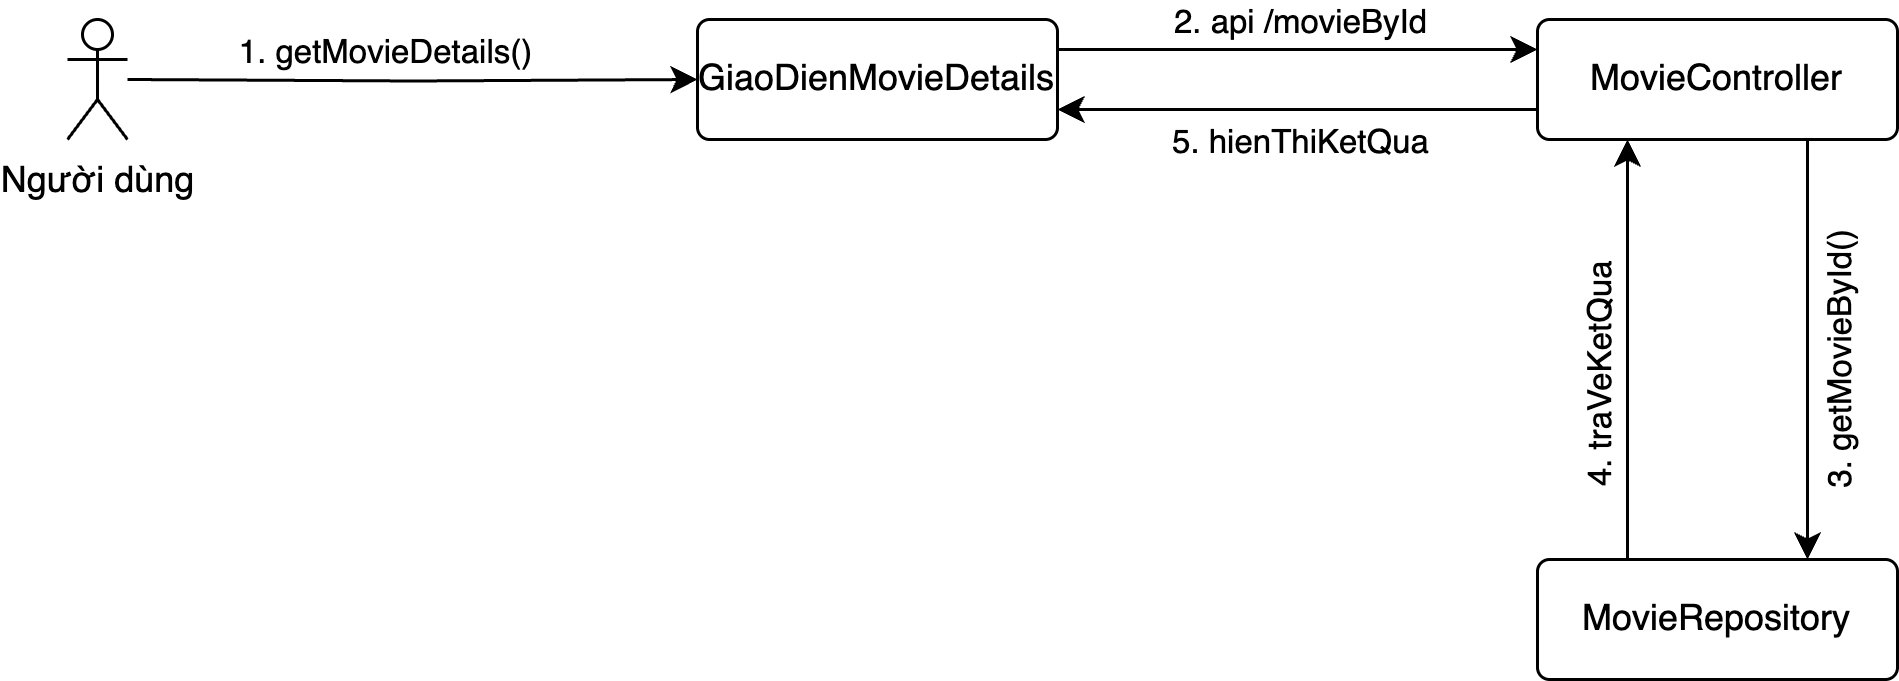

The diagram above was exported from draw.io. Its source (the exported page's mxGraphModel, read from the mxfile embedded in the PNG):
<mxGraphModel dx="1020" dy="655" grid="1" gridSize="10" guides="1" tooltips="1" connect="1" arrows="1" fold="1" page="1" pageScale="1" pageWidth="850" pageHeight="1100" math="0" shadow="0">
  <root>
    <mxCell id="Gxqq5yfJdI-UqMQxmsKl-0" />
    <mxCell id="Gxqq5yfJdI-UqMQxmsKl-1" parent="Gxqq5yfJdI-UqMQxmsKl-0" />
    <mxCell id="Gxqq5yfJdI-UqMQxmsKl-2" value="" style="group" vertex="1" connectable="0" parent="Gxqq5yfJdI-UqMQxmsKl-1">
      <mxGeometry x="110" y="200" width="610" height="220" as="geometry" />
    </mxCell>
    <mxCell id="Gxqq5yfJdI-UqMQxmsKl-3" style="edgeStyle=orthogonalEdgeStyle;rounded=0;orthogonalLoop=1;jettySize=auto;html=1;exitX=0.75;exitY=1;exitDx=0;exitDy=0;entryX=0.75;entryY=0;entryDx=0;entryDy=0;" edge="1" parent="Gxqq5yfJdI-UqMQxmsKl-2" source="Gxqq5yfJdI-UqMQxmsKl-7" target="Gxqq5yfJdI-UqMQxmsKl-13">
      <mxGeometry relative="1" as="geometry">
        <Array as="points">
          <mxPoint x="580" y="110" />
          <mxPoint x="580" y="110" />
        </Array>
      </mxGeometry>
    </mxCell>
    <mxCell id="Gxqq5yfJdI-UqMQxmsKl-4" value="3.&amp;nbsp;getMovieById()" style="edgeLabel;html=1;align=center;verticalAlign=middle;resizable=0;points=[];rotation=-90;" vertex="1" connectable="0" parent="Gxqq5yfJdI-UqMQxmsKl-3">
      <mxGeometry x="-0.51" y="1" relative="1" as="geometry">
        <mxPoint x="9" y="41" as="offset" />
      </mxGeometry>
    </mxCell>
    <mxCell id="Gxqq5yfJdI-UqMQxmsKl-5" style="edgeStyle=orthogonalEdgeStyle;rounded=0;orthogonalLoop=1;jettySize=auto;html=1;exitX=0;exitY=0.75;exitDx=0;exitDy=0;entryX=1;entryY=0.75;entryDx=0;entryDy=0;" edge="1" parent="Gxqq5yfJdI-UqMQxmsKl-2" source="Gxqq5yfJdI-UqMQxmsKl-7" target="Gxqq5yfJdI-UqMQxmsKl-10">
      <mxGeometry relative="1" as="geometry" />
    </mxCell>
    <mxCell id="Gxqq5yfJdI-UqMQxmsKl-6" value="5.&amp;nbsp;hienThiKetQua" style="edgeLabel;html=1;align=center;verticalAlign=middle;resizable=0;points=[];" vertex="1" connectable="0" parent="Gxqq5yfJdI-UqMQxmsKl-5">
      <mxGeometry x="0.6625" y="2" relative="1" as="geometry">
        <mxPoint x="53" y="8" as="offset" />
      </mxGeometry>
    </mxCell>
    <mxCell id="Gxqq5yfJdI-UqMQxmsKl-7" value="MovieController" style="rounded=1;arcSize=10;whiteSpace=wrap;html=1;align=center;" vertex="1" parent="Gxqq5yfJdI-UqMQxmsKl-2">
      <mxGeometry x="490" width="120" height="40" as="geometry" />
    </mxCell>
    <mxCell id="Gxqq5yfJdI-UqMQxmsKl-8" style="edgeStyle=orthogonalEdgeStyle;rounded=0;orthogonalLoop=1;jettySize=auto;html=1;exitX=1;exitY=0.25;exitDx=0;exitDy=0;entryX=0;entryY=0.25;entryDx=0;entryDy=0;" edge="1" parent="Gxqq5yfJdI-UqMQxmsKl-2" source="Gxqq5yfJdI-UqMQxmsKl-10" target="Gxqq5yfJdI-UqMQxmsKl-7">
      <mxGeometry relative="1" as="geometry" />
    </mxCell>
    <mxCell id="Gxqq5yfJdI-UqMQxmsKl-9" value="2. api /movieById" style="edgeLabel;html=1;align=center;verticalAlign=middle;resizable=0;points=[];" vertex="1" connectable="0" parent="Gxqq5yfJdI-UqMQxmsKl-8">
      <mxGeometry x="-0.4" y="2" relative="1" as="geometry">
        <mxPoint x="32" y="-8" as="offset" />
      </mxGeometry>
    </mxCell>
    <mxCell id="Gxqq5yfJdI-UqMQxmsKl-10" value="GiaoDienMovieDetails" style="rounded=1;arcSize=10;whiteSpace=wrap;html=1;align=center;" vertex="1" parent="Gxqq5yfJdI-UqMQxmsKl-2">
      <mxGeometry x="210" width="120" height="40" as="geometry" />
    </mxCell>
    <mxCell id="Gxqq5yfJdI-UqMQxmsKl-11" style="edgeStyle=orthogonalEdgeStyle;rounded=0;orthogonalLoop=1;jettySize=auto;html=1;exitX=0.25;exitY=0;exitDx=0;exitDy=0;entryX=0.25;entryY=1;entryDx=0;entryDy=0;" edge="1" parent="Gxqq5yfJdI-UqMQxmsKl-2" source="Gxqq5yfJdI-UqMQxmsKl-13" target="Gxqq5yfJdI-UqMQxmsKl-7">
      <mxGeometry relative="1" as="geometry" />
    </mxCell>
    <mxCell id="Gxqq5yfJdI-UqMQxmsKl-12" value="4.&amp;nbsp;traVeKetQua" style="edgeLabel;html=1;align=center;verticalAlign=middle;resizable=0;points=[];rotation=-90;" vertex="1" connectable="0" parent="Gxqq5yfJdI-UqMQxmsKl-11">
      <mxGeometry x="0.1" relative="1" as="geometry">
        <mxPoint x="-10" y="17" as="offset" />
      </mxGeometry>
    </mxCell>
    <mxCell id="Gxqq5yfJdI-UqMQxmsKl-13" value="MovieRepository" style="rounded=1;arcSize=10;whiteSpace=wrap;html=1;align=center;" vertex="1" parent="Gxqq5yfJdI-UqMQxmsKl-2">
      <mxGeometry x="490" y="180" width="120" height="40" as="geometry" />
    </mxCell>
    <mxCell id="Gxqq5yfJdI-UqMQxmsKl-14" style="edgeStyle=orthogonalEdgeStyle;rounded=0;orthogonalLoop=1;jettySize=auto;html=1;entryX=0;entryY=0.5;entryDx=0;entryDy=0;" edge="1" parent="Gxqq5yfJdI-UqMQxmsKl-2" target="Gxqq5yfJdI-UqMQxmsKl-10">
      <mxGeometry relative="1" as="geometry">
        <mxPoint x="20" y="20" as="sourcePoint" />
      </mxGeometry>
    </mxCell>
    <mxCell id="Gxqq5yfJdI-UqMQxmsKl-15" value="1. getMovieDetails()" style="edgeLabel;html=1;align=center;verticalAlign=middle;resizable=0;points=[];" vertex="1" connectable="0" parent="Gxqq5yfJdI-UqMQxmsKl-14">
      <mxGeometry x="-0.7073" y="-4" relative="1" as="geometry">
        <mxPoint x="58" y="-14" as="offset" />
      </mxGeometry>
    </mxCell>
    <mxCell id="Gxqq5yfJdI-UqMQxmsKl-16" value="Người dùng" style="shape=umlActor;verticalLabelPosition=bottom;verticalAlign=top;html=1;outlineConnect=0;" vertex="1" parent="Gxqq5yfJdI-UqMQxmsKl-2">
      <mxGeometry width="20" height="40" as="geometry" />
    </mxCell>
  </root>
</mxGraphModel>